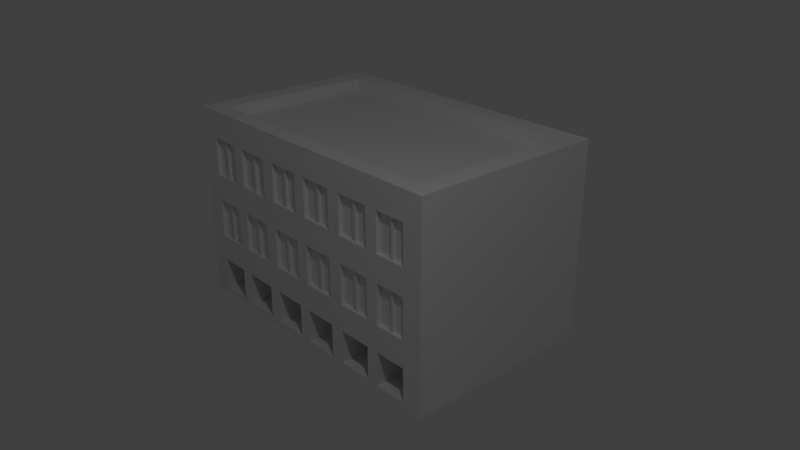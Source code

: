 # Source: 20131118-01.blend  (saved by Blender 2.69.0; exported with 4.5.12 LTS)
import bpy
from mathutils import Matrix  # noqa: F401  (used for matrix-valued properties, if any)

bpy.ops.wm.read_factory_settings(use_empty=True)
scene = bpy.context.scene
scene.name = 'Scene'

# ---- collections
col_collection_1 = bpy.data.collections.new('Collection 1'); scene.collection.children.link(col_collection_1)

# ---- world
world_world = bpy.data.worlds.new('World'); scene.world = world_world
world_world.color = (0.05088, 0.05088, 0.05088)
world_world.use_sun_shadow = False
world_world.sun_shadow_jitter_overblur = 0.0
world_world.cycles.sampling_method = 'MANUAL'
world_world.cycles.sample_map_resolution = 256

# ---- cameras
cam_camera = bpy.data.cameras.new('Camera')
cam_camera.clip_end = 100.0
cam_camera.lens = 35.0
cam_camera.sensor_width = 32.0
cam_camera.sensor_height = 18.0
cam_camera.ortho_scale = 7.314
cam_camera.dof.focus_distance = 0.0
cam_camera.dof.aperture_fstop = 128.0

# ---- lights
light_lamp = bpy.data.lights.new('Lamp', 'POINT')
light_lamp.transmission_factor = 0.0
light_lamp.cutoff_distance = 30.0
light_lamp.energy = 100.0
light_lamp.shadow_buffer_clip_start = 1.001
light_lamp.shadow_soft_size = 0.1
light_lamp.shadow_maximum_resolution = 0.006
light_lamp.use_absolute_resolution = True
light_lamp.cycles.use_multiple_importance_sampling = False

# ---- meshes
me_x = bpy.data.meshes.new('立方体')
me_x.from_pydata([(0.8702, -1.0, 1.0), (0.8702, 1.0, -1.0), (1.0, 1.0, -1.0), (1.0, -1.0, -1.0), (0.8702, -1.0, -1.0), (0.8702, 1.0, 1.0), (1.0, 1.0, 1.0), (1.0, -1.0, 1.0), (0.0, 1.0, 1.0), (0.0, 1.0, -1.0), (0.0, -1.0, 1.0), (0.0, -1.0, -1.0), (0.8702, -0.8279, 1.0), (0.8702, -0.8279, -1.0), (1.0, -0.8279, 1.0), (1.0, -0.8279, -1.0), (0.0, -0.8279, -1.0), (0.0, -0.8279, 1.0), (1.0, 0.8073, -1.0), (0.8702, 0.8073, 1.0), (0.8702, 0.8073, -1.0), (1.0, 0.8073, 1.0), (0.0, 0.8073, -1.0), (0.0, 0.8073, 1.0), (0.8702, -0.8279, 0.876), (0.0, -0.8279, 0.876), (0.8702, 0.8073, 0.876), (0.0, 0.8073, 0.876), (0.8702, -1.0, 0.7199), (0.8702, -1.0, 0.3333), (0.8702, -1.0, 0.06505), (0.8702, -1.0, -0.3333), (0.8702, -1.0, -0.6016), (0.8702, 1.0, 0.7199), (0.8702, 1.0, 0.3333), (0.8702, 1.0, 0.06505), (0.8702, 1.0, -0.3333), (0.8702, 1.0, -0.6016), (1.0, 1.0, 0.7199), (1.0, 1.0, 0.3333), (1.0, 1.0, 0.06505), (1.0, 1.0, -0.3333), (1.0, 1.0, -0.6016), (1.0, -1.0, 0.7199), (1.0, -1.0, 0.3333), (1.0, -1.0, 0.06505), (1.0, -1.0, -0.3333), (1.0, -1.0, -0.6016), (0.0, 1.0, 0.7199), (0.0, 1.0, 0.3333), (0.0, 1.0, 0.06505), (0.0, 1.0, -0.3333), (0.0, 1.0, -0.6016), (0.0, -1.0, 0.7199), (0.0, -1.0, 0.3333), (0.0, -1.0, 0.06505), (0.0, -1.0, -0.3333), (0.0, -1.0, -0.6016), (1.0, -0.8279, 0.7199), (1.0, -0.8279, 0.3333), (1.0, -0.8279, 0.06505), (1.0, -0.8279, -0.3333), (1.0, -0.8279, -0.6016), (1.0, 0.8073, 0.7199), (1.0, 0.8073, 0.3333), (1.0, 0.8073, 0.06505), (1.0, 0.8073, -0.3333), (1.0, 0.8073, -0.6016), (0.6624, -1.0, 1.0), (0.5801, -1.0, 1.0), (0.354, -1.0, 1.0), (0.2626, -1.0, 1.0), (0.04132, -1.0, 1.0), (0.6624, 1.0, -1.0), (0.5801, 1.0, -1.0), (0.354, 1.0, -1.0), (0.2626, 1.0, -1.0), (0.04132, 1.0, -1.0), (0.6624, -1.0, -1.0), (0.5801, -1.0, -1.0), (0.354, -1.0, -1.0), (0.2626, -1.0, -1.0), (0.04132, -1.0, -1.0), (0.6624, 1.0, 1.0), (0.5801, 1.0, 1.0), (0.354, 1.0, 1.0), (0.2626, 1.0, 1.0), (0.04132, 1.0, 1.0), (0.04132, -0.8279, -1.0), (0.2626, -0.8279, -1.0), (0.354, -0.8279, -1.0), (0.5801, -0.8279, -1.0), (0.6624, -0.8279, -1.0), (0.6624, -0.8279, 1.0), (0.5801, -0.8279, 1.0), (0.354, -0.8279, 1.0), (0.2626, -0.8279, 1.0), (0.04132, -0.8279, 1.0), (0.04132, 0.8073, -1.0), (0.2626, 0.8073, -1.0), (0.354, 0.8073, -1.0), (0.5801, 0.8073, -1.0), (0.6624, 0.8073, -1.0), (0.6624, 0.8073, 1.0), (0.5801, 0.8073, 1.0), (0.354, 0.8073, 1.0), (0.2626, 0.8073, 1.0), (0.04132, 0.8073, 1.0), (0.6624, -0.8279, 0.876), (0.5801, -0.8279, 0.876), (0.354, -0.8279, 0.876), (0.2626, -0.8279, 0.876), (0.04132, -0.8279, 0.876), (0.6624, 0.8073, 0.876), (0.5801, 0.8073, 0.876), (0.354, 0.8073, 0.876), (0.2626, 0.8073, 0.876), (0.04132, 0.8073, 0.876), (0.04132, -1.0, 0.7199), (0.2626, -1.0, 0.7199), (0.354, -1.0, 0.7199), (0.5801, -1.0, 0.7199), (0.6624, -1.0, 0.7199), (0.04132, -1.0, 0.3333), (0.2626, -1.0, 0.3333), (0.354, -1.0, 0.3333), (0.5801, -1.0, 0.3333), (0.6624, -1.0, 0.3333), (0.04132, -1.0, 0.06505), (0.2626, -1.0, 0.06505), (0.354, -1.0, 0.06505), (0.5801, -1.0, 0.06505), (0.6624, -1.0, 0.06505), (0.04132, -1.0, -0.3333), (0.2626, -1.0, -0.3333), (0.354, -1.0, -0.3333), (0.5801, -1.0, -0.3333), (0.6624, -1.0, -0.3333), (0.04132, -1.0, -0.6016), (0.2626, -1.0, -0.6016), (0.354, -1.0, -0.6016), (0.5801, -1.0, -0.6016), (0.6624, -1.0, -0.6016), (0.6624, 1.0, 0.7199), (0.5801, 1.0, 0.7199), (0.354, 1.0, 0.7199), (0.2626, 1.0, 0.7199), (0.04132, 1.0, 0.7199), (0.6624, 1.0, 0.3333), (0.5801, 1.0, 0.3333), (0.354, 1.0, 0.3333), (0.2626, 1.0, 0.3333), (0.04132, 1.0, 0.3333), (0.6624, 1.0, 0.06505), (0.5801, 1.0, 0.06505), (0.354, 1.0, 0.06505), (0.2626, 1.0, 0.06505), (0.04132, 1.0, 0.06505), (0.6624, 1.0, -0.3333), (0.5801, 1.0, -0.3333), (0.354, 1.0, -0.3333), (0.2626, 1.0, -0.3333), (0.04132, 1.0, -0.3333), (0.6624, 1.0, -0.6016), (0.5801, 1.0, -0.6016), (0.354, 1.0, -0.6016), (0.2626, 1.0, -0.6016), (0.04132, 1.0, -0.6016), (0.8702, -0.5812, -1.0), (0.8702, -0.9529, 0.7199), (0.8702, -0.9529, 0.3333), (0.8702, -0.9529, 0.06505), (0.8702, -0.9529, -0.3333), (0.8702, -0.5812, -0.6016), (0.6624, -0.5812, -1.0), (0.5801, -0.5812, -1.0), (0.354, -0.5812, -1.0), (0.2626, -0.5812, -1.0), (0.04132, -0.5812, -1.0), (0.04132, -0.9529, 0.7199), (0.2626, -0.9529, 0.7199), (0.354, -0.9529, 0.7199), (0.5801, -0.9529, 0.7199), (0.6624, -0.9529, 0.7199), (0.04132, -0.9529, 0.3333), (0.2626, -0.9529, 0.3333), (0.354, -0.9529, 0.3333), (0.5801, -0.9529, 0.3333), (0.6624, -0.9529, 0.3333), (0.04132, -0.9529, 0.06505), (0.2626, -0.9529, 0.06505), (0.354, -0.9529, 0.06505), (0.5801, -0.9529, 0.06505), (0.6624, -0.9529, 0.06505), (0.04132, -0.9529, -0.3333), (0.2626, -0.9529, -0.3333), (0.354, -0.9529, -0.3333), (0.5801, -0.9529, -0.3333), (0.6624, -0.9529, -0.3333), (0.04132, -0.5812, -0.6016), (0.2626, -0.5812, -0.6016), (0.354, -0.5812, -0.6016), (0.5801, -0.5812, -0.6016), (0.6624, -0.5812, -0.6016), (0.8702, -1.0, -0.9675), (0.6624, -1.0, -0.9675), (0.5801, -1.0, -0.9675), (0.354, -1.0, -0.9675), (0.2626, -1.0, -0.9675), (0.04132, -1.0, -0.9675), (0.8702, -0.5812, -0.9675), (0.6624, -0.5812, -0.9675), (0.5801, -0.5812, -0.9675), (0.354, -0.5812, -0.9675), (0.2626, -0.5812, -0.9675), (0.04132, -0.5812, -0.9675), (0.8702, -1.0, -0.935), (0.6624, -1.0, -0.935), (0.5801, -1.0, -0.935), (0.354, -1.0, -0.935), (0.2626, -1.0, -0.935), (0.04132, -1.0, -0.935), (0.8702, -0.5812, -0.935), (0.6624, -0.5812, -0.935), (0.5801, -0.5812, -0.935), (0.354, -0.5812, -0.935), (0.2626, -0.5812, -0.935), (0.04132, -0.5812, -0.935), (0.1445, -1.0, 1.0), (0.1653, -1.0, 1.0), (0.1445, 1.0, -1.0), (0.1653, 1.0, -1.0), (0.1445, -1.0, -1.0), (0.1653, -1.0, -1.0), (0.1445, 1.0, 1.0), (0.1653, 1.0, 1.0), (0.1653, -0.8279, -1.0), (0.1445, -0.8279, -1.0), (0.1445, -0.8279, 1.0), (0.1653, -0.8279, 1.0), (0.1653, 0.8073, -1.0), (0.1445, 0.8073, -1.0), (0.1445, 0.8073, 1.0), (0.1653, 0.8073, 1.0), (0.1445, -0.8279, 0.876), (0.1653, -0.8279, 0.876), (0.1445, 0.8073, 0.876), (0.1653, 0.8073, 0.876), (0.1653, -1.0, 0.7199), (0.1445, -1.0, 0.7199), (0.1653, -1.0, 0.3333), (0.1445, -1.0, 0.3333), (0.1653, -1.0, 0.06505), (0.1445, -1.0, 0.06505), (0.1653, -1.0, -0.3333), (0.1445, -1.0, -0.3333), (0.1653, -1.0, -0.6016), (0.1445, -1.0, -0.6016), (0.1445, 1.0, 0.7199), (0.1653, 1.0, 0.7199), (0.1445, 1.0, 0.3333), (0.1653, 1.0, 0.3333), (0.1445, 1.0, 0.06505), (0.1653, 1.0, 0.06505), (0.1445, 1.0, -0.3333), (0.1653, 1.0, -0.3333), (0.1445, 1.0, -0.6016), (0.1653, 1.0, -0.6016), (0.1445, -0.5812, -1.0), (0.1653, -0.5812, -1.0), (0.1653, -0.9529, 0.7199), (0.1445, -0.9529, 0.7199), (0.1653, -0.9529, 0.3333), (0.1445, -0.9529, 0.3333), (0.1653, -0.9529, 0.06505), (0.1445, -0.9529, 0.06505), (0.1653, -0.9529, -0.3333), (0.1445, -0.9529, -0.3333), (0.1653, -0.5812, -0.6016), (0.1445, -0.5812, -0.6016), (0.1445, -1.0, -0.9675), (0.1653, -1.0, -0.9675), (0.1445, -0.5812, -0.9675), (0.1653, -0.5812, -0.9675), (0.1445, -1.0, -0.935), (0.1653, -1.0, -0.935), (0.1445, -0.5812, -0.935), (0.1653, -0.5812, -0.935), (0.4588, -1.0, 1.0), (0.4812, -1.0, 1.0), (0.4588, 1.0, -1.0), (0.4812, 1.0, -1.0), (0.4588, -1.0, -1.0), (0.4812, -1.0, -1.0), (0.4588, 1.0, 1.0), (0.4812, 1.0, 1.0), (0.4812, -0.8279, -1.0), (0.4588, -0.8279, -1.0), (0.4588, -0.8279, 1.0), (0.4812, -0.8279, 1.0), (0.4812, 0.8073, -1.0), (0.4588, 0.8073, -1.0), (0.4588, 0.8073, 1.0), (0.4812, 0.8073, 1.0), (0.4588, -0.8279, 0.876), (0.4812, -0.8279, 0.876), (0.4588, 0.8073, 0.876), (0.4812, 0.8073, 0.876), (0.4812, -1.0, 0.7199), (0.4588, -1.0, 0.7199), (0.4812, -1.0, 0.3333), (0.4588, -1.0, 0.3333), (0.4812, -1.0, 0.06505), (0.4588, -1.0, 0.06505), (0.4812, -1.0, -0.3333), (0.4588, -1.0, -0.3333), (0.4812, -1.0, -0.6016), (0.4588, -1.0, -0.6016), (0.4588, 1.0, 0.7199), (0.4812, 1.0, 0.7199), (0.4588, 1.0, 0.3333), (0.4812, 1.0, 0.3333), (0.4588, 1.0, 0.06505), (0.4812, 1.0, 0.06505), (0.4588, 1.0, -0.3333), (0.4812, 1.0, -0.3333), (0.4588, 1.0, -0.6016), (0.4812, 1.0, -0.6016), (0.4588, -0.5812, -1.0), (0.4812, -0.5812, -1.0), (0.4812, -0.9529, 0.7199), (0.4588, -0.9529, 0.7199), (0.4812, -0.9529, 0.3333), (0.4588, -0.9529, 0.3333), (0.4812, -0.9529, 0.06505), (0.4588, -0.9529, 0.06505), (0.4812, -0.9529, -0.3333), (0.4588, -0.9529, -0.3333), (0.4812, -0.5812, -0.6016), (0.4588, -0.5812, -0.6016), (0.4588, -1.0, -0.9675), (0.4812, -1.0, -0.9675), (0.4588, -0.5812, -0.9675), (0.4812, -0.5812, -0.9675), (0.4588, -1.0, -0.935), (0.4812, -1.0, -0.935), (0.4588, -0.5812, -0.935), (0.4812, -0.5812, -0.935), (0.7611, -0.8279, -1.0), (0.7775, -0.8279, -1.0), (0.7611, 0.8073, -1.0), (0.7775, 0.8073, -1.0), (0.7611, -1.0, 0.7199), (0.7775, -1.0, 0.7199), (0.7611, -1.0, 0.3333), (0.7775, -1.0, 0.3333), (0.7611, -1.0, 0.06505), (0.7775, -1.0, 0.06505), (0.7611, -1.0, -0.3333), (0.7775, -1.0, -0.3333), (0.7611, -1.0, -0.6016), (0.7775, -1.0, -0.6016), (0.7611, -1.0, 1.0), (0.7775, -1.0, 1.0), (0.7611, 1.0, -1.0), (0.7775, 1.0, -1.0), (0.7611, -1.0, -1.0), (0.7775, -1.0, -1.0), (0.7611, 1.0, 1.0), (0.7775, 1.0, 1.0), (0.7611, -0.8279, 1.0), (0.7775, -0.8279, 1.0), (0.7611, 0.8073, 1.0), (0.7775, 0.8073, 1.0), (0.7611, -0.8279, 0.876), (0.7775, -0.8279, 0.876), (0.7611, 0.8073, 0.876), (0.7775, 0.8073, 0.876), (0.7611, 1.0, 0.7199), (0.7775, 1.0, 0.7199), (0.7611, 1.0, 0.3333), (0.7775, 1.0, 0.3333), (0.7611, 1.0, 0.06505), (0.7775, 1.0, 0.06505), (0.7611, 1.0, -0.3333), (0.7775, 1.0, -0.3333), (0.7611, 1.0, -0.6016), (0.7775, 1.0, -0.6016), (0.7611, -0.9529, 0.7199), (0.7775, -0.9529, 0.7199), (0.7611, -0.9529, 0.3333), (0.7775, -0.9529, 0.3333), (0.7611, -0.9529, 0.06505), (0.7775, -0.9529, 0.06505), (0.7611, -0.9529, -0.3333), (0.7775, -0.9529, -0.3333), (0.7611, -0.5812, -0.6016), (0.7775, -0.5812, -0.6016), (0.7611, -0.5812, -1.0), (0.7775, -0.5812, -1.0), (0.7611, -1.0, -0.9675), (0.7775, -1.0, -0.9675), (0.7611, -0.5812, -0.9675), (0.7775, -0.5812, -0.9675), (0.7611, -1.0, -0.935), (0.7775, -1.0, -0.935), (0.7611, -0.5812, -0.935), (0.7775, -0.5812, -0.935), (0.1653, -0.9797, 0.7199), (0.1445, -0.9797, 0.7199), (0.1653, -0.9797, 0.3333), (0.1445, -0.9797, 0.3333), (0.1653, -0.9797, 0.06505), (0.1445, -0.9797, 0.06505), (0.1653, -0.9797, -0.3333), (0.1445, -0.9797, -0.3333), (0.4812, -0.9797, 0.7199), (0.4588, -0.9797, 0.7199), (0.4812, -0.9797, 0.3333), (0.4588, -0.9797, 0.3333), (0.4812, -0.9797, 0.06505), (0.4588, -0.9797, 0.06505), (0.4812, -0.9797, -0.3333), (0.4588, -0.9797, -0.3333), (0.7611, -0.9797, 0.7199), (0.7775, -0.9797, 0.7199), (0.7611, -0.9797, 0.3333), (0.7775, -0.9797, 0.3333), (0.7611, -0.9797, 0.06505), (0.7775, -0.9797, 0.06505), (0.7611, -0.9797, -0.3333), (0.7775, -0.9797, -0.3333)], [], [(37, 42, 2, 1), (62, 47, 3, 15), (21, 6, 5, 19), (20, 1, 2, 18), (47, 32, 4, 3), (351, 365, 1, 20), (138, 57, 11, 82), (387, 37, 1, 365), (107, 87, 8, 23), (67, 62, 15, 18), (7, 14, 12, 0), (4, 13, 15, 3), (367, 349, 13, 4), (72, 97, 17, 10), (14, 21, 19, 12), (13, 20, 18, 15), (349, 351, 20, 13), (12, 19, 26, 24), (42, 67, 18, 2), (112, 117, 27, 25), (5, 6, 38, 33), (107, 23, 27, 117), (371, 12, 24, 375), (33, 38, 39, 34), (34, 39, 40, 35), (35, 40, 41, 36), (36, 41, 42, 37), (14, 7, 43, 58), (58, 43, 44, 59), (59, 44, 45, 60), (60, 45, 46, 61), (61, 46, 47, 62), (7, 0, 28, 43), (43, 28, 29, 44), (44, 29, 30, 45), (45, 30, 31, 46), (46, 31, 32, 47), (72, 10, 53, 118), (118, 53, 54, 123), (123, 54, 55, 128), (128, 55, 56, 133), (133, 56, 57, 138), (369, 5, 33, 379), (379, 33, 34, 381), (381, 34, 35, 383), (383, 35, 36, 385), (385, 36, 37, 387), (21, 14, 58, 63), (63, 58, 59, 64), (64, 59, 60, 65), (65, 60, 61, 66), (66, 61, 62, 67), (6, 21, 63, 38), (38, 63, 64, 39), (39, 64, 65, 40), (40, 65, 66, 41), (41, 66, 67, 42), (22, 9, 77, 98), (240, 231, 76, 99), (99, 76, 75, 100), (300, 291, 74, 101), (101, 74, 73, 102), (356, 132, 193, 392), (142, 141, 79, 78), (128, 133, 194, 189), (140, 139, 81, 80), (29, 28, 169, 170), (52, 167, 77, 9), (267, 166, 76, 231), (166, 165, 75, 76), (327, 164, 74, 291), (164, 163, 73, 74), (372, 368, 83, 103), (103, 83, 84, 104), (302, 294, 85, 105), (105, 85, 86, 106), (242, 234, 87, 107), (11, 16, 88, 82), (233, 236, 89, 81), (81, 89, 90, 80), (293, 296, 91, 79), (79, 91, 92, 78), (362, 370, 93, 68), (68, 93, 94, 69), (288, 298, 95, 70), (70, 95, 96, 71), (228, 238, 97, 72), (16, 22, 98, 88), (236, 240, 99, 89), (89, 99, 100, 90), (296, 300, 101, 91), (91, 101, 102, 92), (374, 376, 113, 108), (108, 113, 114, 109), (304, 306, 115, 110), (110, 115, 116, 111), (244, 246, 117, 112), (372, 103, 113, 376), (103, 104, 114, 113), (302, 105, 115, 306), (105, 106, 116, 115), (242, 107, 117, 246), (17, 97, 112, 25), (239, 96, 111, 245), (96, 95, 110, 111), (299, 94, 109, 305), (94, 93, 108, 109), (362, 68, 122, 352), (68, 69, 121, 122), (288, 70, 120, 309), (70, 71, 119, 120), (228, 72, 118, 249), (118, 123, 184, 179), (122, 121, 126, 127), (81, 139, 200, 177), (120, 119, 124, 125), (360, 142, 203, 396), (354, 127, 132, 356), (127, 126, 131, 132), (311, 125, 130, 313), (125, 124, 129, 130), (251, 123, 128, 253), (31, 30, 171, 172), (132, 131, 136, 137), (4, 32, 173, 168), (130, 129, 134, 135), (136, 131, 192, 197), (358, 137, 142, 360), (137, 136, 141, 142), (315, 135, 140, 317), (135, 134, 139, 140), (255, 133, 138, 257), (8, 87, 147, 48), (235, 86, 146, 259), (86, 85, 145, 146), (295, 84, 144, 319), (84, 83, 143, 144), (48, 147, 152, 49), (259, 146, 151, 261), (146, 145, 150, 151), (319, 144, 149, 321), (144, 143, 148, 149), (49, 152, 157, 50), (261, 151, 156, 263), (151, 150, 155, 156), (321, 149, 154, 323), (149, 148, 153, 154), (50, 157, 162, 51), (263, 156, 161, 265), (156, 155, 160, 161), (323, 154, 159, 325), (154, 153, 158, 159), (51, 162, 167, 52), (265, 161, 166, 267), (161, 160, 165, 166), (325, 159, 164, 327), (159, 158, 163, 164), (396, 203, 174, 398), (339, 201, 176, 328), (279, 199, 178, 268), (388, 183, 188, 390), (331, 181, 186, 333), (271, 179, 184, 273), (392, 193, 198, 394), (335, 191, 196, 337), (275, 189, 194, 277), (79, 141, 202, 175), (120, 125, 186, 181), (233, 81, 208, 281), (352, 122, 183, 388), (130, 135, 196, 191), (309, 120, 181, 331), (122, 127, 188, 183), (310, 126, 187, 332), (138, 82, 178, 199), (132, 137, 198, 193), (328, 176, 213, 342), (313, 130, 191, 335), (314, 136, 197, 336), (359, 31, 172, 395), (249, 118, 179, 271), (124, 119, 180, 185), (317, 140, 201, 339), (250, 124, 185, 272), (140, 80, 176, 201), (174, 78, 205, 211), (253, 128, 189, 275), (134, 129, 190, 195), (254, 134, 195, 276), (355, 29, 170, 391), (142, 78, 174, 203), (126, 121, 182, 187), (257, 138, 199, 279), (211, 205, 217, 223), (281, 208, 220, 285), (208, 214, 226, 220), (81, 177, 214, 208), (4, 168, 210, 204), (398, 174, 211, 402), (79, 175, 212, 206), (293, 79, 206, 341), (178, 82, 209, 215), (176, 80, 207, 213), (268, 178, 215, 282), (367, 4, 204, 401), (285, 220, 226, 287), (345, 218, 224, 347), (405, 216, 222, 407), (204, 210, 222, 216), (341, 206, 218, 345), (213, 207, 219, 225), (282, 215, 227, 286), (401, 204, 216, 405), (215, 209, 221, 227), (342, 213, 225, 346), (206, 212, 224, 218), (402, 211, 223, 406), (98, 77, 230, 241), (241, 230, 231, 240), (167, 266, 230, 77), (266, 267, 231, 230), (106, 86, 235, 243), (243, 235, 234, 242), (82, 88, 237, 232), (232, 237, 236, 233), (71, 96, 239, 229), (229, 239, 238, 228), (88, 98, 241, 237), (237, 241, 240, 236), (111, 116, 247, 245), (245, 247, 246, 244), (106, 243, 247, 116), (243, 242, 246, 247), (97, 238, 244, 112), (238, 239, 245, 244), (71, 229, 248, 119), (229, 228, 249, 248), (124, 250, 252, 129), (250, 251, 253, 252), (134, 254, 256, 139), (254, 255, 257, 256), (87, 234, 258, 147), (234, 235, 259, 258), (147, 258, 260, 152), (258, 259, 261, 260), (152, 260, 262, 157), (260, 261, 263, 262), (157, 262, 264, 162), (262, 263, 265, 264), (162, 264, 266, 167), (264, 265, 267, 266), (200, 278, 269, 177), (278, 279, 268, 269), (180, 270, 272, 185), (270, 271, 409, 408), (190, 274, 276, 195), (334, 335, 421, 420), (82, 232, 280, 209), (232, 233, 281, 280), (119, 248, 270, 180), (248, 249, 271, 270), (123, 251, 273, 184), (251, 250, 272, 273), (129, 252, 274, 190), (252, 253, 275, 274), (133, 255, 277, 194), (255, 254, 276, 277), (139, 256, 278, 200), (256, 257, 279, 278), (209, 280, 284, 221), (280, 281, 285, 284), (177, 269, 283, 214), (269, 268, 282, 283), (221, 284, 286, 227), (284, 285, 287, 286), (214, 283, 287, 226), (283, 282, 286, 287), (100, 75, 290, 301), (301, 290, 291, 300), (165, 326, 290, 75), (326, 327, 291, 290), (104, 84, 295, 303), (303, 295, 294, 302), (80, 90, 297, 292), (292, 297, 296, 293), (69, 94, 299, 289), (289, 299, 298, 288), (90, 100, 301, 297), (297, 301, 300, 296), (109, 114, 307, 305), (305, 307, 306, 304), (104, 303, 307, 114), (303, 302, 306, 307), (95, 298, 304, 110), (298, 299, 305, 304), (69, 289, 308, 121), (289, 288, 309, 308), (126, 310, 312, 131), (310, 311, 313, 312), (136, 314, 316, 141), (314, 315, 317, 316), (85, 294, 318, 145), (294, 295, 319, 318), (145, 318, 320, 150), (318, 319, 321, 320), (150, 320, 322, 155), (320, 321, 323, 322), (155, 322, 324, 160), (322, 323, 325, 324), (160, 324, 326, 165), (324, 325, 327, 326), (202, 338, 329, 175), (338, 339, 328, 329), (182, 330, 332, 187), (274, 275, 413, 412), (192, 334, 336, 197), (390, 391, 427, 426), (121, 308, 330, 182), (308, 309, 331, 330), (125, 311, 333, 186), (311, 310, 332, 333), (175, 329, 343, 212), (329, 328, 342, 343), (131, 312, 334, 192), (312, 313, 335, 334), (135, 315, 337, 196), (315, 314, 336, 337), (141, 316, 338, 202), (316, 317, 339, 338), (80, 292, 340, 207), (292, 293, 341, 340), (219, 344, 346, 225), (344, 345, 347, 346), (207, 340, 344, 219), (340, 341, 345, 344), (212, 343, 347, 224), (343, 342, 346, 347), (102, 73, 364, 350), (350, 364, 365, 351), (163, 386, 364, 73), (386, 387, 365, 364), (78, 92, 348, 366), (366, 348, 349, 367), (92, 102, 350, 348), (348, 350, 351, 349), (93, 370, 374, 108), (370, 371, 375, 374), (83, 368, 378, 143), (368, 369, 379, 378), (143, 378, 380, 148), (378, 379, 381, 380), (148, 380, 382, 153), (380, 381, 383, 382), (153, 382, 384, 158), (382, 383, 385, 384), (158, 384, 386, 163), (384, 385, 387, 386), (30, 357, 393, 171), (357, 356, 392, 393), (19, 5, 369, 373), (373, 369, 368, 372), (0, 12, 371, 363), (363, 371, 370, 362), (24, 26, 377, 375), (375, 377, 376, 374), (19, 373, 377, 26), (373, 372, 376, 377), (0, 363, 353, 28), (363, 362, 352, 353), (32, 361, 397, 173), (361, 360, 396, 397), (29, 355, 357, 30), (355, 354, 356, 357), (31, 359, 361, 32), (359, 358, 360, 361), (173, 397, 399, 168), (397, 396, 398, 399), (169, 389, 391, 170), (394, 395, 431, 430), (171, 393, 395, 172), (392, 394, 430, 428), (28, 353, 389, 169), (353, 352, 388, 389), (137, 358, 394, 198), (358, 359, 395, 394), (127, 354, 390, 188), (354, 355, 391, 390), (168, 399, 403, 210), (399, 398, 402, 403), (78, 366, 400, 205), (366, 367, 401, 400), (217, 404, 406, 223), (404, 405, 407, 406), (205, 400, 404, 217), (400, 401, 405, 404), (210, 403, 407, 222), (403, 402, 406, 407), (408, 409, 411, 410), (412, 413, 415, 414), (416, 417, 419, 418), (420, 421, 423, 422), (425, 424, 426, 427), (429, 428, 430, 431), (330, 331, 417, 416), (275, 277, 415, 413), (335, 337, 423, 421), (391, 389, 425, 427), (272, 270, 408, 410), (332, 330, 416, 418), (388, 390, 426, 424), (393, 392, 428, 429), (389, 388, 424, 425), (273, 272, 410, 411), (333, 332, 418, 419), (271, 273, 411, 409), (331, 333, 419, 417), (277, 276, 414, 415), (337, 336, 422, 423), (395, 393, 429, 431), (276, 274, 412, 414), (336, 334, 420, 422)])
me_x.use_remesh_preserve_volume = False
me_x.use_remesh_preserve_attributes = False
me_x.use_mirror_vertex_groups = False
me_x.update()

# ---- objects
ob_x = bpy.data.objects.new('立方体', me_x)
ob_lamp = bpy.data.objects.new('Lamp', light_lamp)
ob_camera = bpy.data.objects.new('Camera', cam_camera)

# ---- transforms, parenting, visibility, modifiers, constraints
ob_x.location = (0.006099, 0.01164, 0.9544)
ob_x.scale = (1.574, 1.0, 1.0)
ob_x.lineart.crease_threshold = 0.0
_m = ob_x.modifiers.new('ミラー', 'MIRROR')
ob_lamp.location = (4.076, -2.673, 5.904)
ob_lamp.rotation_euler = (0.6503, 0.05522, 1.866)
ob_lamp.lock_rotations_4d = False
ob_lamp.empty_display_type = 'ARROWS'
ob_lamp.color = (0.0, 0.0, 0.0, 0.0)
ob_lamp.lineart.crease_threshold = 0.0
ob_camera.location = (5.924, -5.084, 4.386)
ob_camera.rotation_euler = (1.151, 9.188e-06, 0.8417)
ob_camera.lock_rotations_4d = False
ob_camera.empty_display_type = 'ARROWS'
ob_camera.color = (0.0, 0.0, 0.0, 0.0)
ob_camera.display_type = 'WIRE'
ob_camera.lineart.crease_threshold = 0.0

# ---- collection membership
col_collection_1.objects.link(ob_x)
col_collection_1.objects.link(ob_lamp)
col_collection_1.objects.link(ob_camera)

# ---- scene / render settings (as saved in the file)
scene.camera = ob_camera
scene.frame_start = 1; scene.frame_end = 250; scene.frame_set(135)
scene.render.engine = 'BLENDER_EEVEE_NEXT'
scene.render.image_settings.compression = 90
scene.render.resolution_percentage = 50
scene.render.dither_intensity = 0.0
scene.cycles.use_denoising = False
scene.cycles.samples = 10
scene.cycles.sampling_pattern = 'TABULATED_SOBOL'
scene.cycles.light_sampling_threshold = 0.0
scene.cycles.use_adaptive_sampling = False
scene.cycles.use_light_tree = False
scene.cycles.blur_glossy = 0.0
scene.cycles.volume_bounces = 1
scene.cycles.pixel_filter_type = 'GAUSSIAN'
scene.cycles.sample_clamp_indirect = 0.0
scene.view_settings.view_transform = 'Standard'
bpy.context.view_layer.update()
